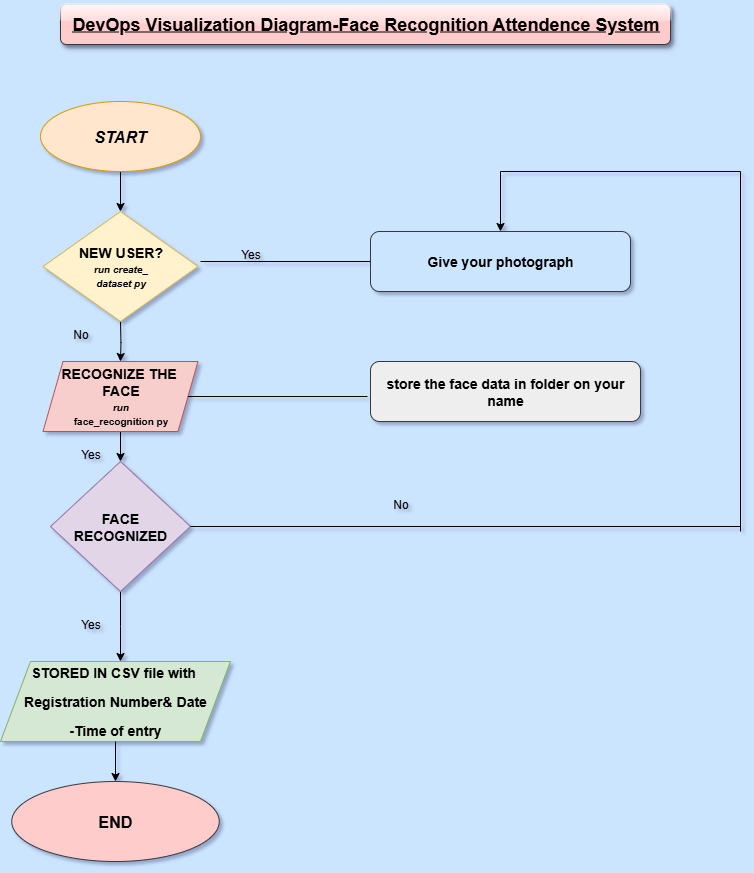

The diagram above was exported from draw.io. Its source (the exported page's mxGraphModel, read from the mxfile embedded in the PNG):
<mxGraphModel dx="1226" dy="661" grid="0" gridSize="10" guides="1" tooltips="1" connect="1" arrows="1" fold="1" page="1" pageScale="1" pageWidth="850" pageHeight="1100" background="light-dark(#CCE5FF,#182E44)" math="0" shadow="1" adaptiveColors="simple">
  <root>
    <mxCell id="0" />
    <mxCell id="1" parent="0" />
    <mxCell id="0Zit5VXrISUWc_kxOPlK-10" style="edgeStyle=orthogonalEdgeStyle;rounded=0;orthogonalLoop=1;jettySize=auto;html=1;entryX=0.5;entryY=0;entryDx=0;entryDy=0;" edge="1" parent="1" source="0Zit5VXrISUWc_kxOPlK-1" target="0Zit5VXrISUWc_kxOPlK-2">
      <mxGeometry relative="1" as="geometry" />
    </mxCell>
    <mxCell id="0Zit5VXrISUWc_kxOPlK-1" value="&lt;b&gt;&lt;i&gt;&lt;font style=&quot;font-size: 16px;&quot;&gt;START&lt;/font&gt;&lt;/i&gt;&lt;/b&gt;" style="ellipse;whiteSpace=wrap;html=1;fillColor=#ffe6cc;strokeColor=#d79b00;" vertex="1" parent="1">
      <mxGeometry x="60" y="110" width="160" height="70" as="geometry" />
    </mxCell>
    <mxCell id="0Zit5VXrISUWc_kxOPlK-11" style="edgeStyle=orthogonalEdgeStyle;rounded=0;orthogonalLoop=1;jettySize=auto;html=1;entryX=0.5;entryY=0;entryDx=0;entryDy=0;" edge="1" parent="1" target="0Zit5VXrISUWc_kxOPlK-3">
      <mxGeometry relative="1" as="geometry">
        <mxPoint x="140" y="330" as="sourcePoint" />
      </mxGeometry>
    </mxCell>
    <mxCell id="0Zit5VXrISUWc_kxOPlK-2" value="&lt;b&gt;&lt;font style=&quot;font-size: 14px;&quot;&gt;NEW USER?&lt;/font&gt;&lt;/b&gt;&lt;div&gt;&lt;b style=&quot;&quot;&gt;&lt;i style=&quot;&quot;&gt;&lt;font style=&quot;font-size: 10px;&quot;&gt;run&amp;nbsp;&lt;/font&gt;&lt;/i&gt;&lt;/b&gt;&lt;b style=&quot;background-color: transparent; color: light-dark(rgb(0, 0, 0), rgb(255, 255, 255));&quot;&gt;&lt;i&gt;&lt;font style=&quot;font-size: 10px;&quot;&gt;create_&lt;/font&gt;&lt;/i&gt;&lt;/b&gt;&lt;/div&gt;&lt;div&gt;&lt;b style=&quot;&quot;&gt;&lt;i style=&quot;&quot;&gt;&lt;font style=&quot;font-size: 10px;&quot;&gt;dataset py&lt;/font&gt;&lt;/i&gt;&lt;/b&gt;&lt;/div&gt;" style="rhombus;whiteSpace=wrap;html=1;fillColor=#fff2cc;strokeColor=#d6b656;" vertex="1" parent="1">
      <mxGeometry x="62.5" y="220" width="155" height="110" as="geometry" />
    </mxCell>
    <mxCell id="0Zit5VXrISUWc_kxOPlK-12" style="edgeStyle=orthogonalEdgeStyle;rounded=0;orthogonalLoop=1;jettySize=auto;html=1;entryX=0.5;entryY=0;entryDx=0;entryDy=0;" edge="1" parent="1" source="0Zit5VXrISUWc_kxOPlK-3" target="0Zit5VXrISUWc_kxOPlK-4">
      <mxGeometry relative="1" as="geometry" />
    </mxCell>
    <mxCell id="0Zit5VXrISUWc_kxOPlK-3" value="&lt;b&gt;&lt;font style=&quot;font-size: 14px;&quot;&gt;RECOGNIZE THE&amp;nbsp;&lt;/font&gt;&lt;/b&gt;&lt;div&gt;&lt;b&gt;&lt;font style=&quot;font-size: 14px;&quot;&gt;FACE&lt;/font&gt;&lt;/b&gt;&lt;/div&gt;&lt;div&gt;&lt;b&gt;&lt;font style=&quot;font-size: 10px;&quot;&gt;&lt;i style=&quot;&quot;&gt;run&lt;/i&gt;&lt;/font&gt;&lt;/b&gt;&lt;/div&gt;&lt;div&gt;&lt;b&gt;&lt;font style=&quot;font-size: 10px;&quot;&gt;face_recognition py&lt;/font&gt;&lt;/b&gt;&lt;/div&gt;" style="shape=parallelogram;perimeter=parallelogramPerimeter;whiteSpace=wrap;html=1;fixedSize=1;fillColor=#f8cecc;strokeColor=#b85450;" vertex="1" parent="1">
      <mxGeometry x="62.5" y="370" width="155" height="70" as="geometry" />
    </mxCell>
    <mxCell id="0Zit5VXrISUWc_kxOPlK-13" style="edgeStyle=orthogonalEdgeStyle;rounded=0;orthogonalLoop=1;jettySize=auto;html=1;" edge="1" parent="1" source="0Zit5VXrISUWc_kxOPlK-4">
      <mxGeometry relative="1" as="geometry">
        <mxPoint x="140" y="670" as="targetPoint" />
      </mxGeometry>
    </mxCell>
    <mxCell id="0Zit5VXrISUWc_kxOPlK-4" value="&lt;b&gt;&lt;font style=&quot;font-size: 14px;&quot;&gt;FACE&lt;/font&gt;&lt;/b&gt;&lt;div&gt;&lt;b&gt;&lt;font style=&quot;font-size: 14px;&quot;&gt;RECOGNIZED&lt;/font&gt;&lt;/b&gt;&lt;/div&gt;" style="rhombus;whiteSpace=wrap;html=1;fillColor=#e1d5e7;strokeColor=#9673a6;" vertex="1" parent="1">
      <mxGeometry x="70" y="470" width="140" height="130" as="geometry" />
    </mxCell>
    <mxCell id="0Zit5VXrISUWc_kxOPlK-5" value="&lt;p&gt;&lt;b&gt;&lt;font style=&quot;font-size: 14px;&quot;&gt;STORED IN CSV file with&amp;nbsp;&lt;/font&gt;&lt;/b&gt;&lt;/p&gt;&lt;p&gt;&lt;b&gt;&lt;font style=&quot;font-size: 14px;&quot;&gt;Registration Number&amp;amp; Date&lt;/font&gt;&lt;/b&gt;&lt;/p&gt;&lt;p&gt;&lt;b&gt;&lt;font style=&quot;font-size: 14px;&quot;&gt;-Time of entry&lt;/font&gt;&lt;/b&gt;&lt;/p&gt;" style="shape=parallelogram;perimeter=parallelogramPerimeter;whiteSpace=wrap;html=1;fixedSize=1;size=30;fillColor=#d5e8d4;strokeColor=#82b366;" vertex="1" parent="1">
      <mxGeometry x="20" y="670" width="230" height="80" as="geometry" />
    </mxCell>
    <mxCell id="0Zit5VXrISUWc_kxOPlK-8" value="&lt;b&gt;&lt;font style=&quot;font-size: 16px;&quot;&gt;END&lt;/font&gt;&lt;/b&gt;" style="ellipse;whiteSpace=wrap;html=1;fillColor=#ffcccc;strokeColor=#36393d;" vertex="1" parent="1">
      <mxGeometry x="31.25" y="790" width="207.5" height="80" as="geometry" />
    </mxCell>
    <mxCell id="0Zit5VXrISUWc_kxOPlK-18" value="&lt;b&gt;&lt;font style=&quot;font-size: 14px;&quot;&gt;Give your photograph&lt;/font&gt;&lt;/b&gt;" style="rounded=1;whiteSpace=wrap;html=1;fillColor=#cce5ff;strokeColor=#36393d;" vertex="1" parent="1">
      <mxGeometry x="390" y="240" width="260" height="60" as="geometry" />
    </mxCell>
    <mxCell id="0Zit5VXrISUWc_kxOPlK-20" value="&lt;b&gt;&lt;font style=&quot;font-size: 14px;&quot;&gt;store the face data in folder on your name&lt;/font&gt;&lt;/b&gt;" style="rounded=1;whiteSpace=wrap;html=1;fillColor=#eeeeee;strokeColor=#36393d;" vertex="1" parent="1">
      <mxGeometry x="390" y="370" width="270" height="60" as="geometry" />
    </mxCell>
    <mxCell id="0Zit5VXrISUWc_kxOPlK-21" value="" style="endArrow=none;html=1;rounded=0;entryX=0;entryY=0.5;entryDx=0;entryDy=0;" edge="1" parent="1" target="0Zit5VXrISUWc_kxOPlK-18">
      <mxGeometry width="50" height="50" relative="1" as="geometry">
        <mxPoint x="220" y="270" as="sourcePoint" />
        <mxPoint x="440" y="420" as="targetPoint" />
      </mxGeometry>
    </mxCell>
    <mxCell id="0Zit5VXrISUWc_kxOPlK-22" value="" style="endArrow=none;html=1;rounded=0;exitX=1;exitY=0.5;exitDx=0;exitDy=0;" edge="1" parent="1" source="0Zit5VXrISUWc_kxOPlK-3">
      <mxGeometry width="50" height="50" relative="1" as="geometry">
        <mxPoint x="217.49999999999994" y="407.41" as="sourcePoint" />
        <mxPoint x="387" y="405" as="targetPoint" />
      </mxGeometry>
    </mxCell>
    <mxCell id="0Zit5VXrISUWc_kxOPlK-26" value="" style="endArrow=none;html=1;rounded=0;exitX=1;exitY=0.5;exitDx=0;exitDy=0;" edge="1" parent="1" source="0Zit5VXrISUWc_kxOPlK-4">
      <mxGeometry width="50" height="50" relative="1" as="geometry">
        <mxPoint x="390" y="490" as="sourcePoint" />
        <mxPoint x="760" y="535" as="targetPoint" />
      </mxGeometry>
    </mxCell>
    <mxCell id="0Zit5VXrISUWc_kxOPlK-29" value="" style="endArrow=none;html=1;rounded=0;" edge="1" parent="1">
      <mxGeometry width="50" height="50" relative="1" as="geometry">
        <mxPoint x="760" y="540" as="sourcePoint" />
        <mxPoint x="760" y="180" as="targetPoint" />
      </mxGeometry>
    </mxCell>
    <mxCell id="0Zit5VXrISUWc_kxOPlK-30" value="" style="endArrow=none;html=1;rounded=0;" edge="1" parent="1">
      <mxGeometry width="50" height="50" relative="1" as="geometry">
        <mxPoint x="520" y="180" as="sourcePoint" />
        <mxPoint x="760" y="180" as="targetPoint" />
      </mxGeometry>
    </mxCell>
    <mxCell id="0Zit5VXrISUWc_kxOPlK-31" value="" style="endArrow=classic;html=1;rounded=0;entryX=0.5;entryY=0;entryDx=0;entryDy=0;" edge="1" parent="1" target="0Zit5VXrISUWc_kxOPlK-18">
      <mxGeometry width="50" height="50" relative="1" as="geometry">
        <mxPoint x="520" y="180" as="sourcePoint" />
        <mxPoint x="440" y="290" as="targetPoint" />
      </mxGeometry>
    </mxCell>
    <mxCell id="0Zit5VXrISUWc_kxOPlK-32" value="" style="endArrow=classic;html=1;rounded=0;exitX=0.5;exitY=1;exitDx=0;exitDy=0;entryX=0.5;entryY=0;entryDx=0;entryDy=0;" edge="1" parent="1" source="0Zit5VXrISUWc_kxOPlK-5" target="0Zit5VXrISUWc_kxOPlK-8">
      <mxGeometry width="50" height="50" relative="1" as="geometry">
        <mxPoint x="390" y="730" as="sourcePoint" />
        <mxPoint x="440" y="680" as="targetPoint" />
      </mxGeometry>
    </mxCell>
    <mxCell id="0Zit5VXrISUWc_kxOPlK-33" style="edgeStyle=orthogonalEdgeStyle;rounded=0;orthogonalLoop=1;jettySize=auto;html=1;exitX=0.5;exitY=1;exitDx=0;exitDy=0;" edge="1" parent="1" source="0Zit5VXrISUWc_kxOPlK-4" target="0Zit5VXrISUWc_kxOPlK-4">
      <mxGeometry relative="1" as="geometry" />
    </mxCell>
    <mxCell id="0Zit5VXrISUWc_kxOPlK-38" value="Yes" style="text;html=1;align=center;verticalAlign=middle;resizable=0;points=[];autosize=1;strokeColor=none;fillColor=none;" vertex="1" parent="1">
      <mxGeometry x="250" y="248" width="40" height="30" as="geometry" />
    </mxCell>
    <mxCell id="0Zit5VXrISUWc_kxOPlK-40" value="No" style="text;html=1;align=center;verticalAlign=middle;resizable=0;points=[];autosize=1;strokeColor=none;fillColor=none;" vertex="1" parent="1">
      <mxGeometry x="80" y="328" width="40" height="30" as="geometry" />
    </mxCell>
    <mxCell id="0Zit5VXrISUWc_kxOPlK-41" value="Yes" style="text;html=1;align=center;verticalAlign=middle;resizable=0;points=[];autosize=1;strokeColor=none;fillColor=none;" vertex="1" parent="1">
      <mxGeometry x="90" y="448" width="40" height="30" as="geometry" />
    </mxCell>
    <mxCell id="0Zit5VXrISUWc_kxOPlK-42" value="Yes" style="text;html=1;align=center;verticalAlign=middle;resizable=0;points=[];autosize=1;strokeColor=none;fillColor=none;" vertex="1" parent="1">
      <mxGeometry x="90" y="618" width="40" height="30" as="geometry" />
    </mxCell>
    <mxCell id="0Zit5VXrISUWc_kxOPlK-43" value="No" style="text;html=1;align=center;verticalAlign=middle;resizable=0;points=[];autosize=1;strokeColor=none;fillColor=none;" vertex="1" parent="1">
      <mxGeometry x="400" y="498" width="40" height="30" as="geometry" />
    </mxCell>
    <mxCell id="0Zit5VXrISUWc_kxOPlK-44" value="&lt;b&gt;DevOps Visualization Diagram-Face Recognition Attendence System&lt;/b&gt;" style="text;html=1;align=center;verticalAlign=middle;resizable=0;points=[];autosize=1;fontSize=18;fontStyle=4;rounded=1;glass=1;shadow=1;fillColor=#ffcccc;strokeColor=#36393d;" vertex="1" parent="1">
      <mxGeometry x="80" y="13" width="610" height="40" as="geometry" />
    </mxCell>
  </root>
</mxGraphModel>